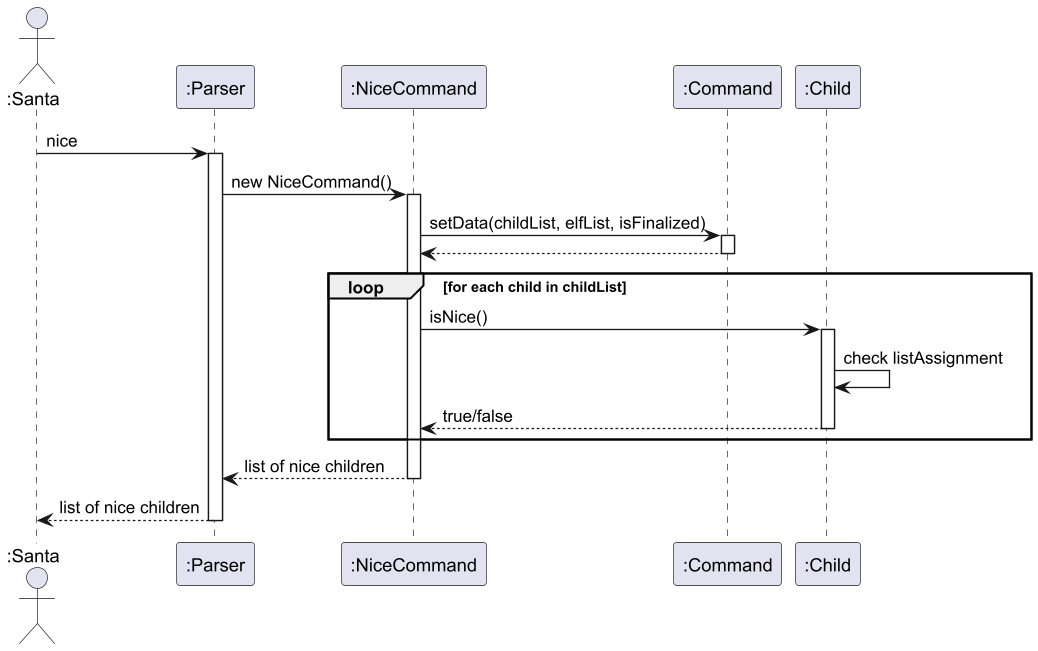

The diagram above was rendered by PlantUML. Its source (embedded in the PNG):
@startuml
skinparam dpi 600

actor ":Santa" as Santa
participant ":Parser" as Parser
participant ":NiceCommand" as NiceCommand
participant ":Command" as Command
participant ":Child" as Child

Santa -> Parser : nice
activate Parser

Parser -> NiceCommand : new NiceCommand()
activate NiceCommand

NiceCommand -> Command : setData(childList, elfList, isFinalized)
activate Command
Command --> NiceCommand
deactivate Command

loop for each child in childList
    NiceCommand -> Child : isNice()
    activate Child
    Child -> Child : check listAssignment
    Child --> NiceCommand : true/false
    deactivate Child
end

NiceCommand --> Parser : list of nice children
deactivate NiceCommand

Parser --> Santa : list of nice children
deactivate Parser
@enduml